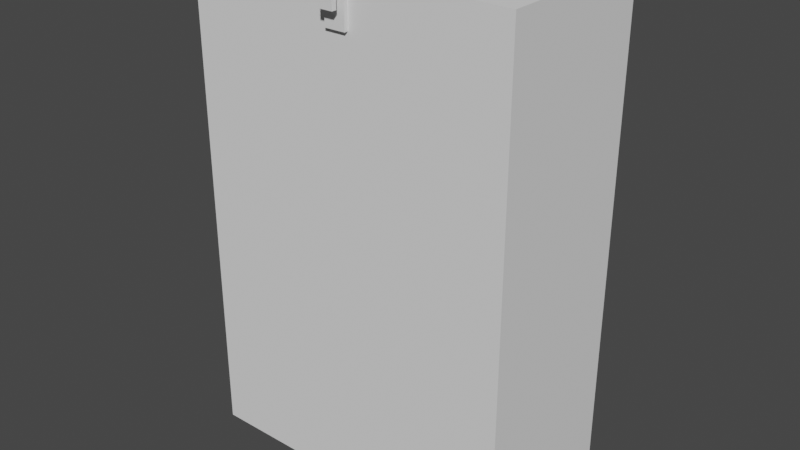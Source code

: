 # Source: Puzzle_Cabinet.blend  (saved by Blender 3.0.42; exported with 4.5.12 LTS)
import bpy
from mathutils import Matrix  # noqa: F401  (used for matrix-valued properties, if any)

bpy.ops.wm.read_factory_settings(use_empty=True)
scene = bpy.context.scene
scene.name = 'Scene'

# ---- world
world_world = bpy.data.worlds.new('World'); scene.world = world_world
world_world.use_nodes = True; world_world.node_tree.nodes.clear()
_N = world_world.node_tree.nodes; _L = world_world.node_tree.links
n0 = _N.new('ShaderNodeOutputWorld'); n0.name = 'World Output'; n0.location = (300, 300)
n1 = _N.new('ShaderNodeBackground'); n1.name = 'Background'; n1.location = (10, 300)
n1.inputs[0].default_value = (0.05088, 0.05088, 0.05088, 1.0)
_L.new(n1.outputs[0], n0.inputs[0])
n0.is_active_output = True
world_world.color = (0.05088, 0.05088, 0.05088)
world_world.use_sun_shadow = False
world_world.sun_shadow_jitter_overblur = 0.0

# ---- meshes
me_pc_mesh = bpy.data.meshes.new('pc_mesh')
me_pc_mesh.from_pydata([(0.1849, 0.2, 0.01512), (0.2, 0.0, 0.6), (0.2, 0.0, 0.0), (-0.1849, 0.2, 0.01512), (-0.2, 0.0, 0.6), (-0.2, 0.0, 0.0), (-0.2, 0.0, 0.2), (0.2, 0.0, 0.2), (-0.2, 0.2, 0.6), (0.2, 0.2, 0.6), (0.1849, 0.2, 0.1849), (-0.1849, 0.2, 0.1849), (-0.175, 0.1299, 0.575), (0.175, 0.1299, 0.575), (0.175, 0.1299, 0.225), (-0.175, 0.1299, 0.225), (0.1886, 0.2, 0.5886), (0.175, 0.1864, 0.575), (-0.175, 0.1864, 0.575), (-0.1886, 0.2, 0.5886), (0.1886, 0.2, 0.2114), (0.175, 0.1864, 0.225), (-0.175, 0.1864, 0.225), (-0.1886, 0.2, 0.2114), (0.2, 0.2, 0.0), (-0.2, 0.2, 0.0), (0.2, 0.2, 0.2), (-0.2, 0.2, 0.2), (0.1849, 0.0171, 0.01512), (-0.1849, 0.0171, 0.01512), (0.1849, 0.0171, 0.1849), (-0.1849, 0.0171, 0.1849), (-0.2, 0.0, 0.5374), (0.2, 0.2, 0.5374), (0.2, 0.0, 0.5374), (-0.2, 0.2, 0.5374), (0.175, 0.1299, 0.5203), (-0.175, 0.1299, 0.5203), (0.1886, 0.2, 0.5296), (0.175, 0.1864, 0.5203), (-0.175, 0.1864, 0.5203), (-0.1886, 0.2, 0.5296), (0.01935, 0.2, 0.0), (-0.01935, 0.2, 0.0), (0.01269, 0.0, 0.5933), (-0.01269, 0.0, 0.5933), (-0.01935, 0.0, 0.0), (0.01935, 0.0, 0.0), (-0.01935, 0.2, 0.6), (0.01935, 0.2, 0.6), (-0.01935, 0.2, 0.2), (0.01935, 0.2, 0.2), (0.01935, 0.0, 0.2), (-0.01935, 0.0, 0.2), (-0.01693, 0.1299, 0.575), (0.01693, 0.1299, 0.575), (-0.01693, 0.1299, 0.225), (0.01693, 0.1299, 0.225), (-0.01824, 0.2, 0.5886), (0.01824, 0.2, 0.5886), (0.01693, 0.1864, 0.575), (-0.01693, 0.1864, 0.575), (-0.01693, 0.1864, 0.225), (0.01693, 0.1864, 0.225), (0.01824, 0.2, 0.2114), (-0.01824, 0.2, 0.2114), (0.01788, 0.2, 0.01512), (-0.01788, 0.2, 0.01512), (-0.01788, 0.2, 0.1849), (0.01788, 0.2, 0.1849), (0.01788, 0.0171, 0.01512), (-0.01788, 0.0171, 0.01512), (-0.01788, 0.0171, 0.1849), (0.01788, 0.0171, 0.1849), (-0.01693, 0.1299, 0.5203), (0.01693, 0.1299, 0.5203), (0.01269, 0.0, 0.5441), (-0.01269, 0.0, 0.5441), (0.01935, 0.0, 0.6), (-0.01935, 0.0, 0.6), (0.01935, 0.0, 0.5374), (-0.01935, 0.0, 0.5374), (0.009051, -0.005016, 0.5897), (-0.009051, -0.005016, 0.5897), (0.009051, -0.005016, 0.5796), (-0.009051, -0.005016, 0.5796), (0.01269, -0.005016, 0.5933), (-0.01269, -0.005016, 0.5933), (0.01269, -0.005016, 0.5441), (-0.01269, -0.005016, 0.5441), (0.009051, -0.01162, 0.5897), (-0.009051, -0.01162, 0.5897), (0.009051, -0.01162, 0.5796), (-0.009051, -0.01162, 0.5796), (0.009051, -0.01736, 0.5897), (-0.009051, -0.01736, 0.5897), (0.009051, -0.01736, 0.5796), (-0.009051, -0.01736, 0.5796), (0.009051, -0.01162, 0.5663), (-0.009051, -0.01162, 0.5663), (0.009051, -0.01736, 0.5663), (-0.009051, -0.01736, 0.5663)], [], [(48, 8, 4, 79), (81, 79, 4, 32), (32, 4, 8, 35), (42, 24, 2, 47), (33, 9, 1, 34), (3, 11, 31, 29), (24, 26, 7, 2), (5, 6, 27, 25), (46, 53, 6, 5), (39, 21, 14, 36), (40, 18, 12, 37), (64, 20, 26, 51), (62, 22, 15, 56), (75, 55, 13, 36), (38, 16, 9, 33), (41, 23, 27, 35), (58, 19, 8, 48), (59, 16, 17, 60), (38, 20, 21, 39), (40, 22, 23, 41), (63, 21, 20, 64), (60, 17, 13, 55), (66, 0, 24, 42), (0, 10, 26, 24), (11, 3, 25, 27), (68, 11, 27, 50), (70, 73, 30, 28), (67, 3, 29, 71), (69, 10, 30, 73), (10, 0, 28, 30), (18, 40, 41, 19), (16, 38, 39, 17), (19, 41, 35, 8), (20, 38, 33, 26), (57, 75, 36, 14), (22, 40, 37, 15), (17, 39, 36, 13), (26, 33, 34, 7), (6, 32, 35, 27), (53, 81, 32, 6), (7, 34, 80, 52), (52, 80, 81, 53), (15, 37, 74, 56), (56, 74, 75, 57), (11, 68, 72, 31), (68, 69, 73, 72), (0, 66, 70, 28), (66, 67, 71, 70), (29, 31, 72, 71), (71, 72, 73, 70), (10, 69, 51, 26), (69, 68, 50, 51), (3, 67, 43, 25), (67, 66, 42, 43), (18, 61, 54, 12), (61, 60, 55, 54), (22, 62, 65, 23), (62, 63, 64, 65), (19, 58, 61, 18), (58, 59, 60, 61), (16, 59, 49, 9), (59, 58, 48, 49), (37, 12, 54, 74), (74, 54, 55, 75), (21, 63, 57, 14), (63, 62, 56, 57), (23, 65, 50, 27), (65, 64, 51, 50), (2, 7, 52, 47), (47, 52, 53, 46), (25, 43, 46, 5), (43, 42, 47, 46), (34, 1, 78, 80), (76, 44, 86, 88), (9, 49, 78, 1), (49, 48, 79, 78), (45, 44, 78, 79), (76, 77, 81, 80), (44, 76, 80, 78), (77, 45, 79, 81), (84, 82, 90, 92), (44, 45, 87, 86), (45, 77, 89, 87), (77, 76, 88, 89), (83, 82, 86, 87), (84, 85, 89, 88), (82, 84, 88, 86), (85, 83, 87, 89), (91, 93, 97, 95), (82, 83, 91, 90), (83, 85, 93, 91), (85, 84, 92, 93), (96, 94, 95, 97), (92, 96, 100, 98), (92, 90, 94, 96), (90, 91, 95, 94), (99, 98, 100, 101), (93, 92, 98, 99), (97, 93, 99, 101), (96, 97, 101, 100)])
_uv = me_pc_mesh.uv_layers.new(name='UVMap')
_uv.uv.foreach_set('vector', [0.7198, 0.6208, 0.7198, 0.7577, 0.5683, 0.7577, 0.5683, 0.6208, 0.1369, 0.5587, 0.1369, 0.6062, 0.0, 0.6062, 0.0, 0.5587, 0.9092, 0.4072, 0.9092, 0.4546, 0.7577, 0.4546, 0.7577, 0.4072, 0.1662, 0.0, 0.3031, 0.0, 0.3031, 0.1515, 0.1662, 0.1515, 0.7577, 0.4072, 0.7577, 0.4546, 0.6062, 0.4546, 0.6062, 0.4072, 0.3031, 0.7198, 0.4317, 0.7198, 0.4317, 0.8584, 0.3031, 0.8584, 0.7577, 1.325e-08, 0.7577, 0.1515, 0.6062, 0.1515, 0.6062, 0.0, 0.9092, 1.325e-08, 0.9092, 0.1515, 0.7577, 0.1515, 0.7577, 0.0, 0.1369, 0.1515, 0.1369, 0.3031, 0.0, 0.3031, 0.0, 0.1515, 0.9544, 0.5064, 0.9544, 0.7301, 0.9116, 0.7301, 0.9116, 0.5064, 0.9013, 0.6886, 0.9013, 0.7301, 0.8584, 0.7301, 0.8584, 0.6886, 0.4408, 0.1602, 0.3117, 0.1602, 0.3031, 0.1515, 0.44, 0.1515, 0.7627, 0.8802, 0.7627, 1.0, 0.7198, 1.0, 0.7198, 0.8802, 0.4229, 0.6783, 0.4229, 0.7198, 0.3031, 0.7198, 0.3031, 0.6783, 0.3117, 0.4013, 0.3117, 0.446, 0.3031, 0.4546, 0.3031, 0.4072, 0.5975, 0.4013, 0.5975, 0.1602, 0.6062, 0.1515, 0.6062, 0.4072, 0.4684, 0.446, 0.5975, 0.446, 0.6062, 0.4546, 0.4693, 0.4546, 0.9092, 0.1291, 0.9092, 0.0, 0.9195, 0.01028, 0.9195, 0.1301, 0.9647, 0.4993, 0.9647, 0.7404, 0.9544, 0.7301, 0.9544, 0.5064, 0.9013, 0.6886, 0.9013, 0.4649, 0.9116, 0.4546, 0.9116, 0.6957, 0.4418, 0.1705, 0.322, 0.1705, 0.3117, 0.1602, 0.4408, 0.1602, 0.9195, 0.1301, 0.9195, 0.01028, 0.9624, 0.01028, 0.9624, 0.1301, 0.4411, 0.01146, 0.3145, 0.01146, 0.3031, 0.0, 0.44, 1.197e-08, 0.3145, 0.01146, 0.3145, 0.1401, 0.3031, 0.1515, 0.3031, 0.0, 0.5947, 0.1401, 0.5947, 0.01146, 0.6062, 2.65e-08, 0.6062, 0.1515, 0.4682, 0.1401, 0.5947, 0.1401, 0.6062, 0.1515, 0.4693, 0.1515, 0.2672, 0.7327, 0.1386, 0.7327, 0.1386, 0.6062, 0.2672, 0.6062, 0.8584, 0.6082, 0.8584, 0.7348, 0.7198, 0.7348, 0.7198, 0.6082, 0.1386, 0.7598, 0.1386, 0.8863, 0.0, 0.8863, 0.0, 0.7598, 0.5603, 0.8584, 0.4317, 0.8584, 0.4317, 0.7198, 0.5603, 0.7198, 0.9013, 0.7301, 0.9013, 0.6886, 0.9116, 0.6957, 0.9116, 0.7404, 0.9647, 0.4546, 0.9647, 0.4993, 0.9544, 0.5064, 0.9544, 0.4649, 0.5975, 0.446, 0.5975, 0.4013, 0.6062, 0.4072, 0.6062, 0.4546, 0.3117, 0.1602, 0.3117, 0.4013, 0.3031, 0.4072, 0.3031, 0.1515, 0.4229, 0.4546, 0.4229, 0.6783, 0.3031, 0.6783, 0.3031, 0.4546, 0.9013, 0.4649, 0.9013, 0.6886, 0.8584, 0.6886, 0.8584, 0.4649, 0.9544, 0.4649, 0.9544, 0.5064, 0.9116, 0.5064, 0.9116, 0.4649, 0.7577, 0.1515, 0.7577, 0.4072, 0.6062, 0.4072, 0.6062, 0.1515, 0.9092, 0.1515, 0.9092, 0.4072, 0.7577, 0.4072, 0.7577, 0.1515, 0.1369, 0.3031, 0.1369, 0.5587, 0.0, 0.5587, 0.0, 0.3031, 0.3031, 0.3031, 0.3031, 0.5587, 0.1662, 0.5587, 0.1662, 0.3031, 0.1662, 0.3031, 0.1662, 0.5587, 0.1369, 0.5587, 0.1369, 0.3031, 0.5683, 0.4546, 0.5683, 0.6783, 0.4485, 0.6783, 0.4485, 0.4546, 0.4485, 0.4546, 0.4485, 0.6783, 0.4229, 0.6783, 0.4229, 0.4546, 0.1386, 0.6062, 0.1386, 0.7327, 0.0, 0.7327, 0.0, 0.6062, 0.1386, 0.7327, 0.1386, 0.7598, 0.0, 0.7598, 0.0, 0.7327, 0.8584, 0.4546, 0.8584, 0.5811, 0.7198, 0.5811, 0.7198, 0.4546, 0.8584, 0.5811, 0.8584, 0.6082, 0.7198, 0.6082, 0.7198, 0.5811, 0.2672, 0.8863, 0.1386, 0.8863, 0.1386, 0.7598, 0.2672, 0.7598, 0.2672, 0.7598, 0.1386, 0.7598, 0.1386, 0.7327, 0.2672, 0.7327, 0.3145, 0.1401, 0.4411, 0.1401, 0.44, 0.1515, 0.3031, 0.1515, 0.4411, 0.1401, 0.4682, 0.1401, 0.4693, 0.1515, 0.44, 0.1515, 0.5947, 0.01146, 0.4682, 0.01146, 0.4693, 1.453e-08, 0.6062, 2.65e-08, 0.4682, 0.01146, 0.4411, 0.01146, 0.44, 1.197e-08, 0.4693, 1.453e-08, 0.9195, 0.2755, 0.9195, 0.1557, 0.9624, 0.1557, 0.9624, 0.2755, 0.9195, 0.1557, 0.9195, 0.1301, 0.9624, 0.1301, 0.9624, 0.1557, 0.5872, 0.1705, 0.4674, 0.1705, 0.4684, 0.1602, 0.5975, 0.1602, 0.4674, 0.1705, 0.4418, 0.1705, 0.4408, 0.1602, 0.4684, 0.1602, 0.9092, 0.2858, 0.9092, 0.1567, 0.9195, 0.1557, 0.9195, 0.2755, 0.9092, 0.1567, 0.9092, 0.1291, 0.9195, 0.1301, 0.9195, 0.1557, 0.3117, 0.446, 0.4408, 0.446, 0.44, 0.4546, 0.3031, 0.4546, 0.4408, 0.446, 0.4684, 0.446, 0.4693, 0.4546, 0.44, 0.4546, 0.5683, 0.6783, 0.5683, 0.7198, 0.4485, 0.7198, 0.4485, 0.6783, 0.4485, 0.6783, 0.4485, 0.7198, 0.4229, 0.7198, 0.4229, 0.6783, 0.7627, 0.7348, 0.7627, 0.8546, 0.7198, 0.8546, 0.7198, 0.7348, 0.7627, 0.8546, 0.7627, 0.8802, 0.7198, 0.8802, 0.7198, 0.8546, 0.5975, 0.1602, 0.4684, 0.1602, 0.4693, 0.1515, 0.6062, 0.1515, 0.4684, 0.1602, 0.4408, 0.1602, 0.44, 0.1515, 0.4693, 0.1515, 0.3031, 0.1515, 0.3031, 0.3031, 0.1662, 0.3031, 0.1662, 0.1515, 0.1662, 0.1515, 0.1662, 0.3031, 0.1369, 0.3031, 0.1369, 0.1515, 0.0, 0.0, 0.1369, 0.0, 0.1369, 0.1515, 0.0, 0.1515, 0.1369, 0.0, 0.1662, 0.0, 0.1662, 0.1515, 0.1369, 0.1515, 0.3031, 0.5587, 0.3031, 0.6062, 0.1662, 0.6062, 0.1662, 0.5587, 0.2996, 0.6239, 0.2996, 0.6612, 0.2958, 0.6612, 0.2958, 0.6239, 0.7198, 0.4546, 0.7198, 0.5915, 0.5683, 0.5915, 0.5683, 0.4546, 0.7198, 0.5915, 0.7198, 0.6208, 0.5683, 0.6208, 0.5683, 0.5915, 0.1419, 0.6011, 0.1612, 0.6011, 0.1662, 0.6062, 0.1369, 0.6062, 0.1612, 0.5638, 0.1419, 0.5638, 0.1369, 0.5587, 0.1662, 0.5587, 0.1612, 0.6011, 0.1612, 0.5638, 0.1662, 0.5587, 0.1662, 0.6062, 0.1419, 0.5638, 0.1419, 0.6011, 0.1369, 0.6062, 0.1369, 0.5587, 0.2958, 0.634, 0.2958, 0.6416, 0.2908, 0.6416, 0.2908, 0.634, 0.2902, 0.6593, 0.2902, 0.6786, 0.2864, 0.6786, 0.2864, 0.6593, 0.2672, 0.6808, 0.2672, 0.6435, 0.271, 0.6435, 0.271, 0.6808, 0.2849, 0.6435, 0.2849, 0.6627, 0.2811, 0.6627, 0.2811, 0.6435, 0.27, 0.6407, 0.2837, 0.6407, 0.2864, 0.6435, 0.2672, 0.6435, 0.2837, 0.6331, 0.27, 0.6331, 0.2672, 0.6062, 0.2864, 0.6062, 0.2837, 0.6407, 0.2837, 0.6331, 0.2864, 0.6062, 0.2864, 0.6435, 0.27, 0.6331, 0.27, 0.6407, 0.2672, 0.6435, 0.2672, 0.6062, 0.2908, 0.6416, 0.2908, 0.6492, 0.2864, 0.6492, 0.2864, 0.6416, 0.271, 0.6709, 0.271, 0.6572, 0.276, 0.6572, 0.276, 0.6709, 0.2958, 0.6416, 0.2958, 0.6492, 0.2908, 0.6492, 0.2908, 0.6416, 0.2902, 0.673, 0.2902, 0.6593, 0.2952, 0.6593, 0.2952, 0.673, 0.3002, 0.6163, 0.3002, 0.6239, 0.2864, 0.6239, 0.2864, 0.6163, 0.2908, 0.634, 0.2864, 0.634, 0.2864, 0.6239, 0.2908, 0.6239, 0.2908, 0.634, 0.2908, 0.6416, 0.2864, 0.6416, 0.2864, 0.634, 0.276, 0.6709, 0.276, 0.6572, 0.2804, 0.6572, 0.2804, 0.6709, 0.2952, 0.6749, 0.2952, 0.6612, 0.2996, 0.6612, 0.2996, 0.6749, 0.2811, 0.6435, 0.2811, 0.6572, 0.271, 0.6572, 0.271, 0.6435, 0.2864, 0.6492, 0.2908, 0.6492, 0.2908, 0.6593, 0.2864, 0.6593, 0.3002, 0.6163, 0.2864, 0.6163, 0.2864, 0.6062, 0.3002, 0.6062])
me_pc_mesh.materials.append(None)
me_pc_mesh.use_remesh_preserve_volume = False
me_pc_mesh.use_remesh_preserve_attributes = False
me_pc_mesh.use_mirror_vertex_groups = False
me_pc_mesh.update()
me_lid_mesh = bpy.data.meshes.new('lid_mesh')
me_lid_mesh.from_pydata([(0.185, 0.006246, -1.192e-08), (-0.1848, 0.006246, -1.192e-08), (0.185, -0.006246, -1.192e-08), (-0.1848, -0.006246, -1.192e-08), (0.08674, 0.006246, 0.1674), (0.185, -0.006246, 0.17), (-0.1848, -0.006246, 0.17), (-0.08651, 0.006246, 0.1579), (-0.1848, -0.006246, 0.1553), (0.08674, 0.006246, 0.1579), (0.185, -0.006246, 0.1553), (0.185, 0.006246, 0.17), (-0.1848, 0.006246, 0.17), (-0.1848, 0.006246, 0.1553), (0.185, 0.006246, 0.1553), (0.1758, 0.006246, -1.192e-08), (0.1758, -0.006246, -1.192e-08), (0.1758, 0.006246, 0.17), (0.1758, -0.006246, 0.17), (0.1758, -0.006246, 0.1553), (0.1758, 0.006246, 0.1553), (0.08241, 0.006246, 0.1674), (0.08241, 0.006246, 0.1579), (-0.1758, 0.006246, -1.192e-08), (-0.1758, -0.006246, -1.192e-08), (-0.1758, 0.006246, 0.17), (-0.1758, -0.006246, 0.17), (-0.1758, 0.006246, 0.1555), (-0.08229, 0.006246, 0.1674), (-0.08229, 0.006246, 0.1579), (-0.1758, -0.006246, 0.1553), (-0.08229, 0.01503, 0.1674), (-0.08651, 0.01503, 0.1674), (-0.08651, 0.01503, 0.1579), (0.08674, 0.01503, 0.1579), (0.08674, 0.01503, 0.1674), (-0.08229, 0.01503, 0.1579), (0.08241, 0.01503, 0.1674), (0.08241, 0.01503, 0.1579), (-0.08229, 0.02092, 0.1674), (-0.08651, 0.02092, 0.1674), (-0.08651, 0.02092, 0.1579), (0.08674, 0.02092, 0.1579), (0.08674, 0.02092, 0.1674), (-0.08229, 0.02092, 0.1579), (0.08241, 0.02092, 0.1674), (0.08241, 0.02092, 0.1579), (-0.08651, 0.006246, 0.1675), (0.08674, 0.006246, 0.17), (-0.08651, 0.006246, 0.17), (0.08674, 0.006246, 0.1553), (-0.08651, 0.006246, 0.1553)], [], [(15, 0, 2, 16), (17, 18, 5, 11), (8, 6, 12, 13), (4, 35, 37, 21), (14, 11, 5, 10), (30, 26, 6, 8), (24, 30, 8, 3), (0, 14, 10, 2), (15, 20, 14, 0), (3, 8, 13, 1), (50, 9, 4, 48, 17, 20), (27, 13, 12, 25), (28, 47, 49, 48, 4, 21), (23, 27, 51, 50, 20, 15), (2, 10, 19, 16), (10, 5, 18, 19), (29, 28, 21, 22), (23, 15, 16, 24), (1, 23, 24, 3), (12, 6, 26, 25), (28, 31, 32, 47), (1, 13, 27, 23), (22, 9, 50, 51, 7, 29), (16, 19, 30, 24), (26, 18, 17, 48, 49, 25), (34, 42, 43), (35, 43, 45, 37), (7, 33, 36, 29), (29, 36, 31, 28), (47, 32, 33, 7), (21, 37, 38, 22), (22, 38, 34, 9), (9, 34, 35), (46, 45, 43, 42), (41, 40, 39, 44), (31, 39, 40, 32), (46, 38, 36, 44), (38, 46, 42, 34), (33, 41, 44, 36), (32, 40, 41, 33), (45, 46, 44, 39), (38, 37, 31, 36), (37, 45, 39, 31), (43, 35, 34), (35, 4, 9), (26, 30, 19, 18), (27, 25, 49, 47, 7, 51), (14, 20, 17, 11)])
_uv = me_lid_mesh.uv_layers.new(name='UVMap')
_uv.uv.foreach_set('vector', [0.8777, 0.8977, 0.8777, 0.9207, 0.8466, 0.9207, 0.8466, 0.8977, 0.8777, 0.8977, 0.9088, 0.8977, 0.9088, 0.9207, 0.8777, 0.9207, 0.9765, 0.3868, 0.9765, 0.4233, 0.9454, 0.4233, 0.9454, 0.3868, 0.9088, 0.0, 0.9307, 2.98e-08, 0.9307, 0.01079, 0.9088, 0.01079, 0.9765, 0.8182, 0.9765, 0.8547, 0.9454, 0.8547, 0.9454, 0.8182, 0.4598, 0.02244, 0.4233, 0.02244, 0.4233, 0.0, 0.4598, 0.0, 0.8466, 0.02244, 0.4598, 0.02244, 0.4598, 0.0, 0.8466, 0.0, 0.9765, 0.4314, 0.9765, 0.8182, 0.9454, 0.8182, 0.9454, 0.4314, 0.4233, 0.02302, 0.0365, 0.02302, 0.0365, 0.0, 0.4233, 0.0, 0.9765, 2.719e-09, 0.9765, 0.3868, 0.9454, 0.3868, 0.9454, 0.0, 0.0365, 0.2447, 0.03002, 0.2447, 0.006488, 0.2447, 0.0, 0.2447, 0.0, 0.02302, 0.0365, 0.02302, 0.03621, 0.8983, 0.0365, 0.9207, 0.0, 0.9207, 0.0, 0.8983, 0.006488, 0.6655, 0.006195, 0.6761, 0.0, 0.6761, 0.0, 0.2447, 0.006488, 0.2447, 0.006488, 0.2554, 0.4233, 0.8983, 0.03621, 0.8983, 0.0365, 0.6761, 0.0365, 0.2447, 0.0365, 0.02302, 0.4233, 0.02302, 0.8466, 0.9207, 0.4598, 0.9207, 0.4598, 0.8977, 0.8466, 0.8977, 0.4598, 0.9207, 0.4233, 0.9207, 0.4233, 0.8977, 0.4598, 0.8977, 0.03002, 0.6655, 0.006488, 0.6655, 0.006488, 0.2554, 0.03002, 0.2554, 0.8777, 0.02244, 0.8777, 0.8977, 0.8466, 0.8977, 0.8466, 0.02244, 0.8777, 0.0, 0.8777, 0.02244, 0.8466, 0.02244, 0.8466, 0.0, 0.8777, 0.0, 0.9088, 0.0, 0.9088, 0.02244, 0.8777, 0.02244, 0.9088, 0.4209, 0.9307, 0.4209, 0.9307, 0.4314, 0.9088, 0.4314, 0.4233, 0.9207, 0.0365, 0.9207, 0.03621, 0.8983, 0.4233, 0.8983, 0.03002, 0.2554, 0.03002, 0.2447, 0.0365, 0.2447, 0.0365, 0.6761, 0.03002, 0.6761, 0.03002, 0.6655, 0.8466, 0.8977, 0.4598, 0.8977, 0.4598, 0.02244, 0.8466, 0.02244, 0.9088, 0.02244, 0.9088, 0.8977, 0.8777, 0.8977, 0.8777, 0.6761, 0.8777, 0.2447, 0.8777, 0.02244, 0.9323, 0.9212, 0.9323, 0.9359, 0.9088, 0.9359, 0.9307, 2.98e-08, 0.9454, 2.98e-08, 0.9454, 0.01079, 0.9307, 0.01079, 0.9088, 0.4314, 0.9307, 0.4314, 0.9307, 0.4419, 0.9088, 0.4419, 1.863e-09, 0.9207, 0.02186, 0.9207, 0.02186, 0.9442, 0.0, 0.9442, 0.9088, 0.8994, 0.9091, 0.8775, 0.9326, 0.8775, 0.9326, 0.8994, 0.04372, 0.9442, 0.02186, 0.9442, 0.02186, 0.9207, 0.04372, 0.9207, 0.9088, 0.852, 0.9307, 0.852, 0.9307, 0.8628, 0.9088, 0.8628, 0.9323, 0.8994, 0.9323, 0.9212, 0.9088, 0.9212, 0.9765, 0.4206, 1.0, 0.4206, 1.0, 0.4314, 0.9765, 0.4314, 0.9765, 0.0, 1.0, 0.0, 1.0, 0.01052, 0.9765, 0.01052, 0.9307, 0.4209, 0.9454, 0.4209, 0.9454, 0.4314, 0.9307, 0.4314, 0.9454, 0.852, 0.9307, 0.852, 0.9307, 0.4419, 0.9454, 0.4419, 0.9307, 0.852, 0.9454, 0.852, 0.9454, 0.8628, 0.9307, 0.8628, 0.9307, 0.4314, 0.9454, 0.4314, 0.9454, 0.4419, 0.9307, 0.4419, 0.9091, 0.8775, 0.9091, 0.8628, 0.9326, 0.8628, 0.9326, 0.8775, 1.0, 0.4206, 0.9765, 0.4206, 0.9765, 0.01052, 1.0, 0.01052, 1.0, 0.8415, 0.9765, 0.8415, 0.9765, 0.4314, 1.0, 0.4314, 0.9307, 0.01079, 0.9454, 0.01079, 0.9454, 0.4209, 0.9307, 0.4209, 0.9088, 0.9359, 0.9088, 0.9212, 0.9323, 0.9212, 0.9088, 0.9212, 0.9088, 0.8994, 0.9323, 0.8994, 0.4233, 0.02244, 0.4598, 0.02244, 0.4598, 0.8977, 0.4233, 0.8977, 0.03621, 0.8983, 0.0, 0.8983, 0.0, 0.6761, 0.006195, 0.6761, 0.03002, 0.6761, 0.0365, 0.6761, 0.0365, 0.0, 0.0365, 0.02302, 0.0, 0.02302, 0.0, 0.0])
me_lid_mesh.materials.append(None)
me_lid_mesh.use_remesh_preserve_volume = False
me_lid_mesh.use_remesh_preserve_attributes = False
me_lid_mesh.use_mirror_vertex_groups = False
me_lid_mesh.update()
me_piece_mesh = bpy.data.meshes.new('piece_mesh')
me_piece_mesh.from_pydata([(-0.05251, -0.02104, 0.1125), (0.05251, -0.02104, 0.1125), (0.05251, -0.02104, 0.007495), (-0.05251, -0.02104, 0.007495), (-0.0431, 0.009899, 0.1031), (-0.05251, 0.0004918, 0.1125), (0.05251, 0.0004918, 0.1125), (0.0431, 0.009899, 0.1031), (0.05251, 0.0004918, 0.007495), (0.0431, 0.009899, 0.0169), (-0.0431, 0.009899, 0.0169), (-0.05251, 0.0004918, 0.007495)], [], [(3, 2, 1, 0), (3, 0, 5, 11), (10, 4, 7, 9), (2, 3, 11, 8), (1, 2, 8, 6), (5, 6, 7, 4), (6, 8, 9, 7), (4, 10, 11, 5), (10, 9, 8, 11), (0, 1, 6, 5)])
_uv = me_piece_mesh.uv_layers.new(name='UVMap')
_uv.uv.foreach_set('vector', [5.96e-08, 0.5, 0.5, 0.5, 0.5, 1.0, 0.0, 1.0, 0.7946, 7.451e-09, 0.7946, 0.5, 0.6921, 0.5, 0.6921, 0.0, 0.4552, 0.04479, 0.4552, 0.4552, 0.04479, 0.4552, 0.04479, 0.04479, 0.8972, 0.5, 0.8972, 0.0, 0.9997, 0.0, 0.9997, 0.5, 0.5, 0.5, 0.5, 0.0, 0.6025, 7.451e-09, 0.6025, 0.5, 0.5, 0.5, 0.0, 0.5, 0.04479, 0.4552, 0.4552, 0.4552, 0.6025, 0.5, 0.6025, 7.451e-09, 0.6473, 0.04479, 0.6473, 0.4552, 0.6473, 0.4552, 0.6473, 0.04479, 0.6921, 0.0, 0.6921, 0.5, 0.4552, 0.04479, 0.04479, 0.04479, 5.96e-08, 0.0, 0.5, 4.47e-08, 0.7946, 0.5, 0.7946, 0.0, 0.8972, 0.0, 0.8972, 0.5])
me_piece_mesh.materials.append(None)
me_piece_mesh.use_remesh_preserve_volume = False
me_piece_mesh.use_remesh_preserve_attributes = False
me_piece_mesh.use_mirror_vertex_groups = False
me_piece_mesh.update()

# ---- objects
ob_puzzlecabinet = bpy.data.objects.new('PuzzleCabinet', me_pc_mesh)
ob_lid = bpy.data.objects.new('Lid', me_lid_mesh)
ob_movingpiece = bpy.data.objects.new('MovingPiece', me_piece_mesh)

# ---- transforms, parenting, visibility, modifiers, constraints
ob_puzzlecabinet.location = (0.0, 0.0, 0.0)
ob_puzzlecabinet.lock_rotations_4d = False
ob_puzzlecabinet.empty_display_type = 'ARROWS'
ob_puzzlecabinet.lineart.crease_threshold = 0.0
ob_lid.parent = ob_puzzlecabinet
ob_lid.location = (-0.0001155, 0.1938, 0.01512)
ob_lid.lock_rotations_4d = False
ob_lid.empty_display_type = 'ARROWS'
ob_lid.hide_render = True
ob_lid.lineart.crease_threshold = 0.0
ob_movingpiece.parent = ob_puzzlecabinet
ob_movingpiece.location = (0.1171, 0.1509, 0.455)
ob_movingpiece.lock_rotations_4d = False
ob_movingpiece.empty_display_type = 'ARROWS'
ob_movingpiece.lineart.crease_threshold = 0.0

# ---- collection membership
scene.collection.objects.link(ob_puzzlecabinet)
scene.collection.objects.link(ob_lid)
scene.collection.objects.link(ob_movingpiece)

# ---- scene / render settings (as saved in the file)
scene.frame_start = 5; scene.frame_end = 20; scene.frame_set(0)
scene.render.engine = 'BLENDER_EEVEE_NEXT'
scene.cycles.sampling_pattern = 'TABULATED_SOBOL'
scene.cycles.use_light_tree = False
scene.view_settings.view_transform = 'Filmic'
bpy.context.view_layer.update()

# ---- added for rendering (the .blend has no active camera and no usable light): camera, sun
cam_auto = bpy.data.cameras.new('AutoCamera')
cam_auto.lens = 50.0
cam_auto.sensor_width = 36.0
cam_auto.clip_end = 1000.0
ob_auto_camera = bpy.data.objects.new('AutoCamera', cam_auto)
scene.collection.objects.link(ob_auto_camera)
ob_auto_camera.location = (0.696839, -0.744887, 0.857471)
ob_auto_camera.rotation_euler = (1.09748, -7.21219e-08, 0.694738)
scene.camera = ob_auto_camera
light_auto_sun = bpy.data.lights.new('AutoSun', 'SUN')
light_auto_sun.energy = 3.0
light_auto_sun.angle = 0.0523599
ob_auto_sun = bpy.data.objects.new('AutoSun', light_auto_sun)
scene.collection.objects.link(ob_auto_sun)
ob_auto_sun.rotation_euler = (0.872665, 0.174533, 0.523599)
bpy.context.view_layer.update()
